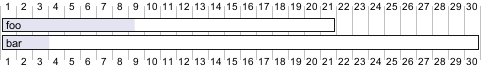

The diagram above was rendered by PlantUML. Its source (embedded in the PNG):
@startgantt
[foo] requires 21 days
[foo] is 40% completed
[bar] requires 30 days and is 10% complete
@endgantt